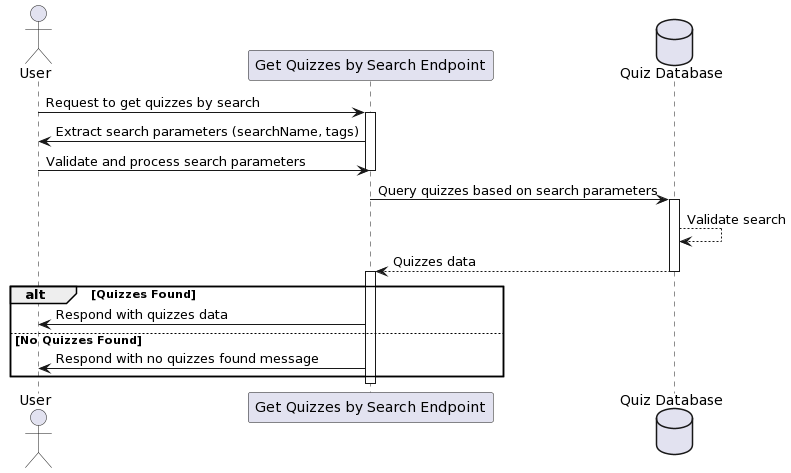

The diagram above was rendered by PlantUML. Its source (embedded in the PNG):
@startuml
actor User as U
participant "Get Quizzes by Search Endpoint" as GetQuizzesEndpoint
database "Quiz Database" as DB

U -> GetQuizzesEndpoint: Request to get quizzes by search
activate GetQuizzesEndpoint
GetQuizzesEndpoint -> U: Extract search parameters (searchName, tags)
U -> GetQuizzesEndpoint: Validate and process search parameters
deactivate GetQuizzesEndpoint
GetQuizzesEndpoint -> DB: Query quizzes based on search parameters
activate DB
DB-->DB : Validate search
DB --> GetQuizzesEndpoint: Quizzes data

deactivate DB
activate GetQuizzesEndpoint

alt Quizzes Found
    GetQuizzesEndpoint -> U: Respond with quizzes data
else No Quizzes Found
    GetQuizzesEndpoint -> U: Respond with no quizzes found message
end

deactivate GetQuizzesEndpoint
@enduml